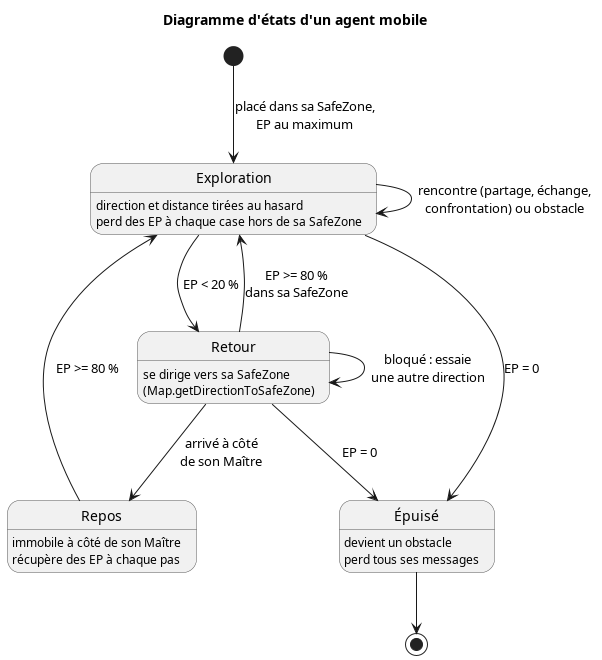

The diagram above was rendered by PlantUML. Its source (embedded in the PNG):
@startuml stateDiagram
skinparam defaultFontName Arial
title Diagramme d'états d'un agent mobile
' Diagramme d'états-transitions d'un agent mobile (méthode LivingBeing.move).
skinparam stateBorderColor #555555

state "Exploration" as Exploration
Exploration : direction et distance tirées au hasard
Exploration : perd des EP à chaque case hors de sa SafeZone

state "Retour" as Retour
Retour : se dirige vers sa SafeZone
Retour : (Map.getDirectionToSafeZone)

state "Repos" as Repos
Repos : immobile à côté de son Maître
Repos : récupère des EP à chaque pas

state "Épuisé" as Epuise
Epuise : devient un obstacle
Epuise : perd tous ses messages

[*] --> Exploration : placé dans sa SafeZone,\nEP au maximum
Exploration --> Exploration : rencontre (partage, échange,\nconfrontation) ou obstacle
Exploration --> Retour : EP < 20 %
Retour --> Retour : bloqué : essaie\nune autre direction
Retour --> Repos : arrivé à côté\nde son Maître
Retour --> Exploration : EP >= 80 %\ndans sa SafeZone
Repos --> Exploration : EP >= 80 %
Exploration --> Epuise : EP = 0
Retour --> Epuise : EP = 0
Epuise --> [*]
@enduml